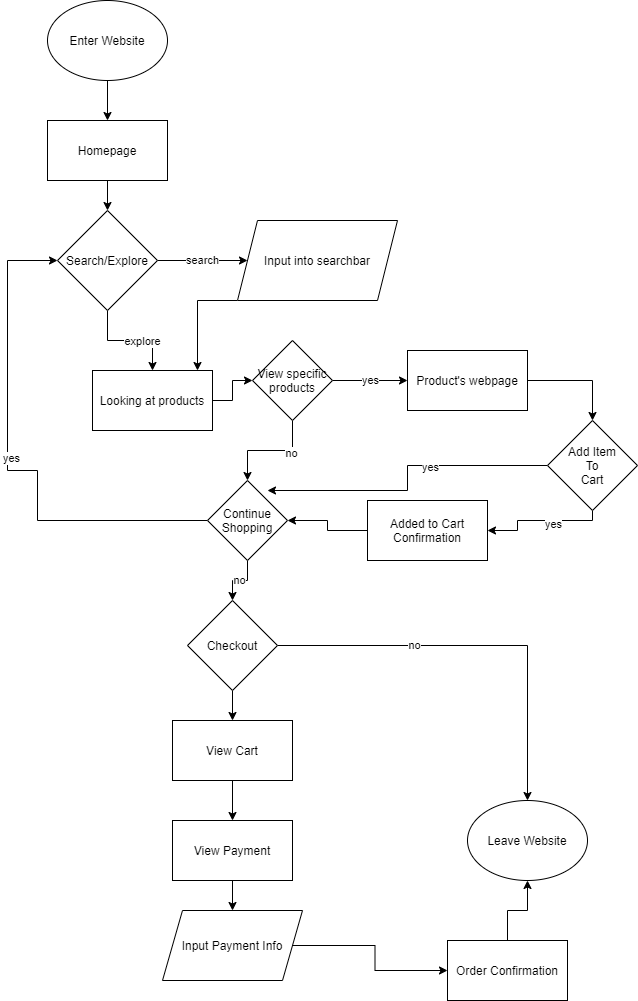

The diagram above was exported from draw.io. Its source (the exported page's mxGraphModel, read from the mxfile embedded in the PNG):
<mxGraphModel dx="820" dy="575" grid="1" gridSize="10" guides="1" tooltips="1" connect="1" arrows="1" fold="1" page="1" pageScale="1" pageWidth="850" pageHeight="1100" math="0" shadow="0">
  <root>
    <mxCell id="0" />
    <mxCell id="1" parent="0" />
    <mxCell id="18" value="" style="edgeStyle=orthogonalEdgeStyle;rounded=0;orthogonalLoop=1;jettySize=auto;html=1;" edge="1" parent="1" source="2" target="5">
      <mxGeometry relative="1" as="geometry" />
    </mxCell>
    <mxCell id="2" value="Enter Website" style="ellipse;whiteSpace=wrap;html=1;" vertex="1" parent="1">
      <mxGeometry x="50" width="120" height="80" as="geometry" />
    </mxCell>
    <mxCell id="35" value="" style="edgeStyle=orthogonalEdgeStyle;rounded=0;orthogonalLoop=1;jettySize=auto;html=1;" edge="1" parent="1" source="4" target="9">
      <mxGeometry relative="1" as="geometry" />
    </mxCell>
    <mxCell id="4" value="View Cart" style="rounded=0;whiteSpace=wrap;html=1;" vertex="1" parent="1">
      <mxGeometry x="175" y="720" width="120" height="60" as="geometry" />
    </mxCell>
    <mxCell id="19" value="" style="edgeStyle=orthogonalEdgeStyle;rounded=0;orthogonalLoop=1;jettySize=auto;html=1;" edge="1" parent="1" source="5" target="10">
      <mxGeometry relative="1" as="geometry" />
    </mxCell>
    <mxCell id="42" value="" style="edgeStyle=orthogonalEdgeStyle;rounded=0;orthogonalLoop=1;jettySize=auto;html=1;exitX=0;exitY=0.5;exitDx=0;exitDy=0;entryX=0;entryY=0.5;entryDx=0;entryDy=0;" edge="1" parent="1" source="12" target="10">
      <mxGeometry relative="1" as="geometry">
        <mxPoint x="65" y="267" as="targetPoint" />
        <Array as="points">
          <mxPoint x="40" y="520" />
          <mxPoint x="40" y="470" />
          <mxPoint x="10" y="470" />
          <mxPoint x="10" y="260" />
        </Array>
      </mxGeometry>
    </mxCell>
    <mxCell id="43" value="yes" style="edgeLabel;html=1;align=center;verticalAlign=middle;resizable=0;points=[];" vertex="1" connectable="0" parent="42">
      <mxGeometry x="0.0317" y="-3" relative="1" as="geometry">
        <mxPoint as="offset" />
      </mxGeometry>
    </mxCell>
    <mxCell id="5" value="Homepage" style="rounded=0;whiteSpace=wrap;html=1;" vertex="1" parent="1">
      <mxGeometry x="50" y="120" width="120" height="60" as="geometry" />
    </mxCell>
    <mxCell id="22" value="" style="edgeStyle=orthogonalEdgeStyle;rounded=0;orthogonalLoop=1;jettySize=auto;html=1;" edge="1" parent="1" source="6" target="13">
      <mxGeometry relative="1" as="geometry" />
    </mxCell>
    <mxCell id="6" value="Looking at products" style="rounded=0;whiteSpace=wrap;html=1;" vertex="1" parent="1">
      <mxGeometry x="95" y="370" width="120" height="60" as="geometry" />
    </mxCell>
    <mxCell id="27" value="" style="edgeStyle=orthogonalEdgeStyle;rounded=0;orthogonalLoop=1;jettySize=auto;html=1;" edge="1" parent="1" source="7" target="12">
      <mxGeometry relative="1" as="geometry" />
    </mxCell>
    <mxCell id="7" value="Added to Cart Confirmation" style="rounded=0;whiteSpace=wrap;html=1;" vertex="1" parent="1">
      <mxGeometry x="370" y="500" width="120" height="60" as="geometry" />
    </mxCell>
    <mxCell id="25" value="" style="edgeStyle=orthogonalEdgeStyle;rounded=0;orthogonalLoop=1;jettySize=auto;html=1;" edge="1" parent="1" source="8" target="11">
      <mxGeometry relative="1" as="geometry" />
    </mxCell>
    <mxCell id="8" value="Product's webpage" style="rounded=0;whiteSpace=wrap;html=1;" vertex="1" parent="1">
      <mxGeometry x="410" y="350" width="120" height="60" as="geometry" />
    </mxCell>
    <mxCell id="36" value="" style="edgeStyle=orthogonalEdgeStyle;rounded=0;orthogonalLoop=1;jettySize=auto;html=1;" edge="1" parent="1" source="9" target="34">
      <mxGeometry relative="1" as="geometry" />
    </mxCell>
    <mxCell id="9" value="View Payment" style="rounded=0;whiteSpace=wrap;html=1;" vertex="1" parent="1">
      <mxGeometry x="175" y="820" width="120" height="60" as="geometry" />
    </mxCell>
    <mxCell id="20" value="search" style="edgeStyle=orthogonalEdgeStyle;rounded=0;orthogonalLoop=1;jettySize=auto;html=1;" edge="1" parent="1" source="10" target="16">
      <mxGeometry relative="1" as="geometry" />
    </mxCell>
    <mxCell id="21" value="" style="edgeStyle=orthogonalEdgeStyle;rounded=0;orthogonalLoop=1;jettySize=auto;html=1;" edge="1" parent="1" source="10" target="6">
      <mxGeometry relative="1" as="geometry" />
    </mxCell>
    <mxCell id="45" value="explore" style="edgeLabel;html=1;align=center;verticalAlign=middle;resizable=0;points=[];" vertex="1" connectable="0" parent="21">
      <mxGeometry x="0.2152" relative="1" as="geometry">
        <mxPoint as="offset" />
      </mxGeometry>
    </mxCell>
    <mxCell id="10" value="Search/Explore&lt;br&gt;" style="rhombus;whiteSpace=wrap;html=1;" vertex="1" parent="1">
      <mxGeometry x="60" y="210" width="100" height="100" as="geometry" />
    </mxCell>
    <mxCell id="26" value="" style="edgeStyle=orthogonalEdgeStyle;rounded=0;orthogonalLoop=1;jettySize=auto;html=1;" edge="1" parent="1" source="11" target="7">
      <mxGeometry relative="1" as="geometry">
        <Array as="points">
          <mxPoint x="595" y="520" />
          <mxPoint x="520" y="520" />
          <mxPoint x="520" y="530" />
        </Array>
      </mxGeometry>
    </mxCell>
    <mxCell id="48" value="yes" style="edgeLabel;html=1;align=center;verticalAlign=middle;resizable=0;points=[];" vertex="1" connectable="0" parent="26">
      <mxGeometry x="-0.2076" y="3" relative="1" as="geometry">
        <mxPoint as="offset" />
      </mxGeometry>
    </mxCell>
    <mxCell id="49" value="" style="edgeStyle=orthogonalEdgeStyle;rounded=0;orthogonalLoop=1;jettySize=auto;html=1;" edge="1" parent="1" source="11">
      <mxGeometry relative="1" as="geometry">
        <mxPoint x="270" y="490" as="targetPoint" />
      </mxGeometry>
    </mxCell>
    <mxCell id="50" value="yes&lt;br&gt;" style="edgeLabel;html=1;align=center;verticalAlign=middle;resizable=0;points=[];" vertex="1" connectable="0" parent="49">
      <mxGeometry x="-0.2289" y="1" relative="1" as="geometry">
        <mxPoint as="offset" />
      </mxGeometry>
    </mxCell>
    <mxCell id="11" value="Add Item&lt;br&gt;To&lt;br&gt;Cart" style="rhombus;whiteSpace=wrap;html=1;" vertex="1" parent="1">
      <mxGeometry x="550" y="420" width="90" height="90" as="geometry" />
    </mxCell>
    <mxCell id="31" value="no" style="edgeStyle=orthogonalEdgeStyle;rounded=0;orthogonalLoop=1;jettySize=auto;html=1;" edge="1" parent="1" source="12" target="30">
      <mxGeometry relative="1" as="geometry" />
    </mxCell>
    <mxCell id="12" value="Continue Shopping&lt;br&gt;" style="rhombus;whiteSpace=wrap;html=1;" vertex="1" parent="1">
      <mxGeometry x="210" y="480" width="80" height="80" as="geometry" />
    </mxCell>
    <mxCell id="24" value="yes" style="edgeStyle=orthogonalEdgeStyle;rounded=0;orthogonalLoop=1;jettySize=auto;html=1;" edge="1" parent="1" source="13" target="8">
      <mxGeometry relative="1" as="geometry" />
    </mxCell>
    <mxCell id="29" value="" style="edgeStyle=orthogonalEdgeStyle;rounded=0;orthogonalLoop=1;jettySize=auto;html=1;" edge="1" parent="1" source="13" target="12">
      <mxGeometry relative="1" as="geometry">
        <mxPoint x="330" y="490" as="targetPoint" />
      </mxGeometry>
    </mxCell>
    <mxCell id="44" value="no" style="edgeLabel;html=1;align=center;verticalAlign=middle;resizable=0;points=[];" vertex="1" connectable="0" parent="29">
      <mxGeometry x="-0.3867" y="2" relative="1" as="geometry">
        <mxPoint as="offset" />
      </mxGeometry>
    </mxCell>
    <mxCell id="13" value="View specific products" style="rhombus;whiteSpace=wrap;html=1;" vertex="1" parent="1">
      <mxGeometry x="255" y="340" width="80" height="80" as="geometry" />
    </mxCell>
    <mxCell id="47" value="" style="edgeStyle=orthogonalEdgeStyle;rounded=0;orthogonalLoop=1;jettySize=auto;html=1;exitX=0;exitY=1;exitDx=0;exitDy=0;" edge="1" parent="1" source="16" target="6">
      <mxGeometry relative="1" as="geometry">
        <Array as="points">
          <mxPoint x="200" y="300" />
        </Array>
      </mxGeometry>
    </mxCell>
    <mxCell id="16" value="Input into searchbar" style="shape=parallelogram;perimeter=parallelogramPerimeter;whiteSpace=wrap;html=1;fixedSize=1;" vertex="1" parent="1">
      <mxGeometry x="240" y="220" width="160" height="80" as="geometry" />
    </mxCell>
    <mxCell id="33" value="" style="edgeStyle=orthogonalEdgeStyle;rounded=0;orthogonalLoop=1;jettySize=auto;html=1;" edge="1" parent="1" source="30" target="32">
      <mxGeometry relative="1" as="geometry" />
    </mxCell>
    <mxCell id="51" value="no" style="edgeLabel;html=1;align=center;verticalAlign=middle;resizable=0;points=[];" vertex="1" connectable="0" parent="33">
      <mxGeometry x="-0.3264" y="1" relative="1" as="geometry">
        <mxPoint as="offset" />
      </mxGeometry>
    </mxCell>
    <mxCell id="37" value="" style="edgeStyle=orthogonalEdgeStyle;rounded=0;orthogonalLoop=1;jettySize=auto;html=1;" edge="1" parent="1" source="30" target="4">
      <mxGeometry relative="1" as="geometry" />
    </mxCell>
    <mxCell id="30" value="Checkout" style="rhombus;whiteSpace=wrap;html=1;" vertex="1" parent="1">
      <mxGeometry x="190" y="600" width="90" height="90" as="geometry" />
    </mxCell>
    <mxCell id="32" value="Leave Website" style="ellipse;whiteSpace=wrap;html=1;" vertex="1" parent="1">
      <mxGeometry x="470" y="800" width="120" height="80" as="geometry" />
    </mxCell>
    <mxCell id="39" value="" style="edgeStyle=orthogonalEdgeStyle;rounded=0;orthogonalLoop=1;jettySize=auto;html=1;" edge="1" parent="1" source="34" target="38">
      <mxGeometry relative="1" as="geometry" />
    </mxCell>
    <mxCell id="34" value="Input Payment Info" style="shape=parallelogram;perimeter=parallelogramPerimeter;whiteSpace=wrap;html=1;fixedSize=1;" vertex="1" parent="1">
      <mxGeometry x="165" y="910" width="140" height="70" as="geometry" />
    </mxCell>
    <mxCell id="52" value="" style="edgeStyle=orthogonalEdgeStyle;rounded=0;orthogonalLoop=1;jettySize=auto;html=1;" edge="1" parent="1" source="38" target="32">
      <mxGeometry relative="1" as="geometry" />
    </mxCell>
    <mxCell id="38" value="Order Confirmation" style="rounded=0;whiteSpace=wrap;html=1;" vertex="1" parent="1">
      <mxGeometry x="450" y="940" width="120" height="60" as="geometry" />
    </mxCell>
  </root>
</mxGraphModel>